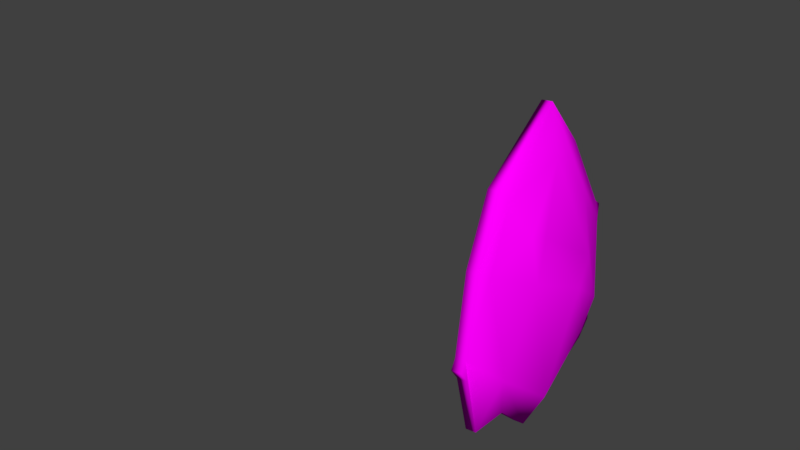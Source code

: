 # Source: escudo.blend  (saved by Blender 2.78.0; exported with 4.5.12 LTS)
import bpy
from mathutils import Matrix  # noqa: F401  (used for matrix-valued properties, if any)

bpy.ops.wm.read_factory_settings(use_empty=True)
scene = bpy.context.scene
scene.name = 'Scene'

# ---- collections
col_collection_1 = bpy.data.collections.new('Collection 1'); scene.collection.children.link(col_collection_1)

# ---- images (referenced by path relative to the original .blend; pixels are not part of the script)
import os
ASSET_DIR = os.environ.get("B2B_ASSET_DIR", "")  # directory of the original .blend (textures are referenced by path, not embedded)
HERE = os.path.dirname(os.path.abspath(__file__))  # packed textures are extracted next to this script under _unpacked/

def load_image(name, relpath, width, height, colorspace="sRGB"):
    """Load a texture the original file referenced (path relative to the .blend, or extracted next to this script)."""
    p = next((c for c in (os.path.join(HERE, relpath), os.path.join(ASSET_DIR, relpath)) if relpath and os.path.exists(c)), "")
    if p:
        img = bpy.data.images.load(p, check_existing=True)
        img.name = name
    else:  # same state as the original file: an image datablock whose file is absent (Cycles renders it pink)
        img = bpy.data.images.new(name, width, height)
        img.source = "FILE"
        img.filepath = "//" + (relpath or name)
    img.colorspace_settings.name = colorspace
    return img
img_textura_clava_e_escudo_psd = load_image('textura clava e escudo.psd', 'textura clava e escudo.psd', 1024, 1024, 'sRGB')

# ---- materials (node trees are filled in below, after node groups)
mat_clava_e_escudo = bpy.data.materials.new('clava e escudo')
mat_clava_e_escudo.alpha_threshold = 0.0
mat_clava_e_escudo.roughness = 0.5
mat_clava = bpy.data.materials.new('clava')
mat_clava.alpha_threshold = 0.0
mat_clava.roughness = 0.5
mat_escudo = bpy.data.materials.new('escudo')
mat_escudo.alpha_threshold = 0.0
mat_escudo.roughness = 0.5

# ---- material node trees
mat_clava_e_escudo.use_nodes = True; mat_clava_e_escudo.node_tree.nodes.clear()
_N = mat_clava_e_escudo.node_tree.nodes; _L = mat_clava_e_escudo.node_tree.links
n0 = _N.new('ShaderNodeOutputMaterial'); n0.name = 'Material Output'; n0.location = (300, 300)
n1 = _N.new('ShaderNodeBsdfDiffuse'); n1.name = 'Diffuse BSDF'; n1.location = (10, 300)
n2 = _N.new('ShaderNodeTexImage'); n2.name = 'Image Texture'; n2.location = (-180, 300)
n2.width = 140
n2.image = img_textura_clava_e_escudo_psd
_L.new(n1.outputs[0], n0.inputs[0])
_L.new(n2.outputs[0], n1.inputs[0])
n0.is_active_output = True
mat_clava.use_nodes = True; mat_clava.node_tree.nodes.clear()
_N = mat_clava.node_tree.nodes; _L = mat_clava.node_tree.links
n0 = _N.new('ShaderNodeOutputMaterial'); n0.name = 'Material Output'; n0.location = (300, 300)
n1 = _N.new('ShaderNodeBsdfDiffuse'); n1.name = 'Diffuse BSDF'; n1.location = (10, 300)
_L.new(n1.outputs[0], n0.inputs[0])
n0.is_active_output = True
mat_escudo.use_nodes = True; mat_escudo.node_tree.nodes.clear()
_N = mat_escudo.node_tree.nodes; _L = mat_escudo.node_tree.links
n0 = _N.new('ShaderNodeOutputMaterial'); n0.name = 'Material Output'; n0.location = (300, 300)
n1 = _N.new('ShaderNodeBsdfDiffuse'); n1.name = 'Diffuse BSDF'; n1.location = (10, 300)
n2 = _N.new('ShaderNodeTexImage'); n2.name = 'Image Texture'; n2.location = (-180, 300)
n2.width = 140
_L.new(n1.outputs[0], n0.inputs[0])
_L.new(n2.outputs[0], n1.inputs[0])
n0.is_active_output = True

# ---- world
world_world = bpy.data.worlds.new('World'); scene.world = world_world
world_world.color = (0.05088, 0.05088, 0.05088)
world_world.use_sun_shadow = False
world_world.sun_shadow_jitter_overblur = 0.0
world_world.cycles.sampling_method = 'MANUAL'

# ---- meshes
me_cone_000 = bpy.data.meshes.new('Cone.000')
me_cone_000.from_pydata([(52.03, 16.74, 0.9774), (57.04, 46.34, 2.126), (59.79, 41.77, 9.873), (55.53, 43.52, -0.01347), (60.02, 39.85, 10.11), (52.58, 34.89, -3.96), (58.67, 43.03, 5.647), (61.41, 37.7, 4.404), (50.54, 24.11, -3.425), (50.33, 16.97, 1.052), (55.29, 46.63, 2.119), (58.07, 42.01, 9.947), (53.83, 43.75, 0.06153), (58.32, 40.07, 10.18), (50.87, 35.12, -3.885), (56.92, 43.27, 5.676), (56.56, 40.98, 3.068), (48.85, 24.33, -3.35), (52.6, 16.67, 1.753), (57.46, 43.07, 1.597), (56.39, 33.48, -1.799), (55.15, 22.88, 0.1939), (55.33, 42.17, 0.6303), (60.12, 40.5, 9.138), (61.64, 31.78, 11.22), (60.55, 25.12, 13.16), (55.62, 18.2, 11.32), (52.06, 18.3, 0.4025), (53.96, 18.43, 11.39), (51.91, 22.52, 2.305), (50.37, 18.52, 0.4775), (50.89, 16.9, 1.819), (54.38, 20.93, 9.68), (56.38, 19.54, 10.6), (56.16, 45.64, 0.8806), (54.55, 46.26, 0.7808), (58.41, 40.76, 9.205), (52.34, 28.38, -2.53), (58.91, 26.24, 16.17), (59.41, 23.06, 6.029), (50.65, 28.6, -2.455), (57.25, 26.46, 16.25), (54.58, 27.5, 0.9216), (52.74, 24.71, -0.3397), (57.79, 25.51, 11.38), (62.2, 33.12, 7.26), (59.14, 21.55, 8.765), (57.01, 37.83, 2.466), (54.2, 25.62, 1.78), (55.12, 17.9, 6.566), (54.46, 26.49, 1.752), (56.68, 37.76, 3.416), (53.59, 25.66, 2.697), (53.87, 26.63, 2.733), (53.97, 16.37, 6.811), (52.27, 16.59, 6.867), (59.88, 40.76, 5.801), (59.91, 23.77, 8.693), (59.69, 32.42, 13.89), (62.03, 30.72, 5.463), (58.04, 32.64, 13.97), (57.01, 36.47, 1.05), (54.67, 33.71, -1.717), (59.08, 33.38, 10.09), (56.93, 38.76, 2.349), (56.69, 38.81, 3.465), (52.03, 28.86, 2.387), (51.19, 29.15, 2.666), (51.16, 28.23, 3.163), (52.1, 28.54, 3.171), (53.87, 38.02, 2.839), (54.61, 37.39, 2.956), (54.06, 37.11, 3.782), (53.39, 37.8, 3.9)], [], [(24, 58, 38, 25), (20, 59, 39, 21), (19, 7, 59, 20), (19, 1, 6, 56), (21, 39, 49, 18), (33, 25, 38, 26), (60, 13, 36, 63), (36, 11, 15), (41, 60, 63, 44), (42, 61, 62, 43), (61, 16, 22, 62), (29, 42, 43, 31), (23, 4, 58, 24), (32, 28, 41, 44), (27, 30, 17, 8), (35, 10, 1, 34), (37, 40, 14, 5), (11, 13, 4, 2), (6, 15, 11, 2), (18, 31, 9, 0), (14, 12, 3, 5), (10, 15, 6, 1), (54, 55, 31, 18), (31, 43, 17, 30), (14, 62, 22, 12), (43, 62, 14, 40), (8, 21, 18, 27), (5, 3, 19, 20), (5, 20, 21, 37), (29, 32, 44, 52), (44, 63, 51, 53), (63, 36, 16, 65), (45, 24, 25, 57), (33, 46, 25), (7, 23, 24, 45), (55, 28, 32, 29), (41, 28, 26, 38), (9, 31, 30), (0, 9, 30, 27), (12, 22, 10, 35), (18, 49, 54), (12, 35, 34, 3), (22, 16, 15, 10), (58, 60, 41, 38), (36, 13, 11), (7, 19, 56), (4, 23, 2), (17, 40, 37, 8), (59, 45, 57, 39), (39, 57, 46), (50, 47, 61, 42), (28, 55, 54, 26), (29, 48, 42), (67, 66, 50, 48), (53, 51, 47, 50), (54, 49, 33), (71, 70, 64, 47), (48, 29, 52), (4, 13, 60, 58), (61, 47, 64), (51, 63, 65), (68, 73, 70, 67), (69, 68, 52, 53), (68, 67, 48, 52), (66, 67, 70, 71), (72, 71, 47, 51), (65, 73, 72, 51), (64, 70, 73, 65), (69, 72, 73, 68), (69, 66, 71, 72), (6, 2, 23), (34, 1, 19), (56, 6, 23), (54, 33, 26), (27, 18, 0), (55, 29, 31), (7, 56, 23), (16, 36, 15), (3, 34, 19), (46, 57, 25), (52, 44, 53), (8, 37, 21), (17, 43, 40), (48, 50, 42), (59, 7, 45), (39, 46, 49), (61, 64, 16), (49, 46, 33), (65, 16, 64)])
me_cone_000.polygons.foreach_set('use_smooth', [True] * 89)
_uv = me_cone_000.uv_layers.new(name='UVMap')
_uv.uv.foreach_set('vector', [0.6905, 0.3738, 0.6875, 0.281, 0.7914, 0.2015, 0.8022, 0.3081, 0.6512, 0.87, 0.698, 0.5857, 0.8257, 0.5756, 0.8262, 0.804, 0.501, 0.7378, 0.5853, 0.6241, 0.698, 0.5857, 0.6512, 0.87, 0.501, 0.7378, 0.4499, 0.7184, 0.5061, 0.5846, 0.5408, 0.5761, 0.8262, 0.804, 0.8257, 0.5756, 0.9161, 0.5707, 0.9323, 0.7565, 0.894, 0.4173, 0.8022, 0.3081, 0.7914, 0.2015, 0.9178, 0.3937, 0.2487, 0.8651, 0.2474, 0.7786, 0.2541, 0.7677, 0.2801, 0.8377, 0.2541, 0.7677, 0.2411, 0.7589, 0.2747, 0.7241, 0.2636, 0.9336, 0.2487, 0.8651, 0.2801, 0.8377, 0.3103, 0.9122, 0.3991, 0.8404, 0.3473, 0.7673, 0.3899, 0.7759, 0.431, 0.8567, 0.3473, 0.7673, 0.3131, 0.7344, 0.3343, 0.7084, 0.3899, 0.7759, 0.4239, 0.8912, 0.3991, 0.8404, 0.431, 0.8567, 0.464, 0.9389, 0.5497, 0.4522, 0.5619, 0.4171, 0.6875, 0.281, 0.6905, 0.3738, 0.3606, 0.9475, 0.3588, 0.9811, 0.2636, 0.9336, 0.3103, 0.9122, 0.9049, 0.8074, 0.9235, 0.8277, 0.8133, 0.9769, 0.8081, 0.9512, 0.453, 0.7757, 0.4239, 0.7142, 0.4499, 0.7184, 0.4606, 0.7673, 0.7382, 0.9111, 0.7386, 0.9333, 0.6211, 0.9914, 0.631, 0.9609, 0.5153, 0.4136, 0.555, 0.4019, 0.5619, 0.4171, 0.531, 0.4257, 0.5061, 0.5846, 0.4849, 0.5785, 0.5153, 0.4136, 0.531, 0.4257, 0.9323, 0.7565, 0.9524, 0.7601, 0.951, 0.796, 0.9308, 0.7869, 0.6211, 0.9914, 0.4869, 0.8188, 0.4941, 0.803, 0.631, 0.9609, 0.4239, 0.7142, 0.4849, 0.5785, 0.5061, 0.5846, 0.4499, 0.7184, 0.9428, 0.5657, 0.9688, 0.5579, 0.9524, 0.7601, 0.9323, 0.7565, 0.464, 0.9389, 0.431, 0.8567, 0.4799, 0.8419, 0.4693, 0.9158, 0.4233, 0.7452, 0.3899, 0.7759, 0.3343, 0.7084, 0.3405, 0.6842, 0.431, 0.8567, 0.3899, 0.7759, 0.4233, 0.7452, 0.4445, 0.8088, 0.8081, 0.9512, 0.8262, 0.804, 0.9323, 0.7565, 0.9049, 0.8074, 0.631, 0.9609, 0.4941, 0.803, 0.501, 0.7378, 0.6512, 0.87, 0.631, 0.9609, 0.6512, 0.87, 0.8262, 0.804, 0.7382, 0.9111, 0.4239, 0.8912, 0.3606, 0.9475, 0.3103, 0.9122, 0.396, 0.8638, 0.3103, 0.9122, 0.2801, 0.8377, 0.3237, 0.766, 0.3904, 0.8574, 0.2801, 0.8377, 0.2541, 0.7677, 0.3131, 0.7344, 0.3197, 0.7585, 0.662, 0.5179, 0.6905, 0.3738, 0.8022, 0.3081, 0.8177, 0.4754, 0.894, 0.4173, 0.8547, 0.4759, 0.8022, 0.3081, 0.5853, 0.6241, 0.5497, 0.4522, 0.6905, 0.3738, 0.662, 0.5179, 0.4171, 0.9741, 0.3588, 0.9811, 0.3606, 0.9475, 0.4239, 0.8912, 0.7944, 0.1737, 0.9373, 0.3868, 0.9178, 0.3937, 0.7914, 0.2015, 0.5005, 0.9576, 0.4946, 0.9648, 0.4921, 0.9436, 0.9308, 0.7869, 0.951, 0.796, 0.9235, 0.8277, 0.9049, 0.8074, 0.3405, 0.6842, 0.3343, 0.7084, 0.2967, 0.6661, 0.3157, 0.6617, 0.9323, 0.7565, 0.9161, 0.5707, 0.9428, 0.5657, 0.4869, 0.8188, 0.453, 0.7757, 0.4606, 0.7673, 0.4941, 0.803, 0.3343, 0.7084, 0.3131, 0.7344, 0.2747, 0.7241, 0.2967, 0.6661, 0.6875, 0.281, 0.673, 0.2711, 0.7944, 0.1737, 0.7914, 0.2015, 0.2541, 0.7677, 0.2474, 0.7786, 0.2411, 0.7589, 0.5853, 0.6241, 0.501, 0.7378, 0.5408, 0.5761, 0.5619, 0.4171, 0.5497, 0.4522, 0.531, 0.4257, 0.8133, 0.9769, 0.7386, 0.9333, 0.7382, 0.9111, 0.8081, 0.9512, 0.698, 0.5857, 0.662, 0.5179, 0.8177, 0.4754, 0.8257, 0.5756, 0.8257, 0.5756, 0.8177, 0.4754, 0.8547, 0.4759, 0.3969, 0.854, 0.3291, 0.7621, 0.3473, 0.7673, 0.3991, 0.8404, 0.9373, 0.3868, 0.9688, 0.5579, 0.9428, 0.5657, 0.9178, 0.3937, 0.4239, 0.8912, 0.401, 0.8591, 0.3991, 0.8404, 0.3789, 0.8442, 0.3812, 0.8461, 0.3969, 0.854, 0.401, 0.8591, 0.3904, 0.8574, 0.3237, 0.766, 0.3291, 0.7621, 0.3969, 0.854, 0.9428, 0.5657, 0.9161, 0.5707, 0.894, 0.4173, 0.3276, 0.7696, 0.3272, 0.7684, 0.3271, 0.7555, 0.3291, 0.7621, 0.401, 0.8591, 0.4239, 0.8912, 0.396, 0.8638, 0.5619, 0.4171, 0.555, 0.4019, 0.673, 0.2711, 0.6875, 0.281, 0.3473, 0.7673, 0.3291, 0.7621, 0.3271, 0.7555, 0.3237, 0.766, 0.2801, 0.8377, 0.3197, 0.7585, 0.3841, 0.8482, 0.3279, 0.7712, 0.3272, 0.7684, 0.3789, 0.8442, 0.3829, 0.8469, 0.3841, 0.8482, 0.396, 0.8638, 0.3904, 0.8574, 0.3841, 0.8482, 0.3789, 0.8442, 0.401, 0.8591, 0.396, 0.8638, 0.3812, 0.8461, 0.3789, 0.8442, 0.3272, 0.7684, 0.3276, 0.7696, 0.3298, 0.7721, 0.3276, 0.7696, 0.3291, 0.7621, 0.3237, 0.766, 0.3197, 0.7585, 0.3279, 0.7712, 0.3298, 0.7721, 0.3237, 0.766, 0.3271, 0.7555, 0.3272, 0.7684, 0.3279, 0.7712, 0.3197, 0.7585, 0.3829, 0.8469, 0.3298, 0.7721, 0.3279, 0.7712, 0.3841, 0.8482, 0.3967, 0.8632, 0.3794, 0.8793, 0.3024, 0.7946, 0.3198, 0.7789, 0.5061, 0.5846, 0.531, 0.4257, 0.5497, 0.4522, 0.4606, 0.7673, 0.4499, 0.7184, 0.501, 0.7378, 0.5408, 0.5761, 0.5061, 0.5846, 0.5497, 0.4522, 0.9428, 0.5657, 0.894, 0.4173, 0.9178, 0.3937, 0.9049, 0.8074, 0.9323, 0.7565, 0.9308, 0.7869, 0.4171, 0.9741, 0.4239, 0.8912, 0.464, 0.9389, 0.5853, 0.6241, 0.5408, 0.5761, 0.5497, 0.4522, 0.3131, 0.7344, 0.2541, 0.7677, 0.2747, 0.7241, 0.4941, 0.803, 0.4606, 0.7673, 0.501, 0.7378, 0.8547, 0.4759, 0.8177, 0.4754, 0.8022, 0.3081, 0.396, 0.8638, 0.3103, 0.9122, 0.3904, 0.8574, 0.8081, 0.9512, 0.7382, 0.9111, 0.8262, 0.804, 0.4799, 0.8419, 0.431, 0.8567, 0.4445, 0.8088, 0.401, 0.8591, 0.3969, 0.854, 0.3991, 0.8404, 0.698, 0.5857, 0.5853, 0.6241, 0.662, 0.5179, 0.8257, 0.5756, 0.8547, 0.4759, 0.9161, 0.5707, 0.3473, 0.7673, 0.3271, 0.7555, 0.3131, 0.7344, 0.9161, 0.5707, 0.8547, 0.4759, 0.894, 0.4173, 0.3197, 0.7585, 0.3131, 0.7344, 0.3271, 0.7555])
me_cone_000.materials.append(mat_clava_e_escudo)
me_cone_000.use_remesh_preserve_volume = False
me_cone_000.use_remesh_preserve_attributes = False
me_cone_000.use_mirror_vertex_groups = False
me_cone_000.update()
me_cylinder = bpy.data.meshes.new('Cylinder')
me_cylinder.from_pydata([], [], [])
_uv = me_cylinder.uv_layers.new(name='UVMap')
_uv.uv.foreach_set('vector', [])
me_cylinder.materials.append(mat_clava)
me_cylinder.materials.append(mat_escudo)
me_cylinder.use_remesh_preserve_volume = False
me_cylinder.use_remesh_preserve_attributes = False
me_cylinder.use_mirror_vertex_groups = False
me_cylinder.update()

# ---- objects
ob_cone_000 = bpy.data.objects.new('Cone.000', me_cone_000)
ob_clave = bpy.data.objects.new('clave', me_cylinder)

# ---- transforms, parenting, visibility, modifiers, constraints
ob_cone_000.location = (-0.7306, -2.294, 1.765)
ob_cone_000.rotation_euler = (-0.2902, -0.1512, 0.1518)
ob_cone_000.scale = (0.06127, 0.06127, 0.1428)
ob_cone_000.lineart.crease_threshold = 0.0
ob_clave.location = (-1.394, -1.258, 1.505)
ob_clave.rotation_euler = (-1.535, 0.001698, -0.04746)
ob_clave.scale = (0.3721, 0.4569, 0.6042)
ob_clave.lineart.crease_threshold = 0.0

# ---- collection membership
col_collection_1.objects.link(ob_cone_000)
col_collection_1.objects.link(ob_clave)

# ---- scene / render settings (as saved in the file)
scene.frame_start = 1; scene.frame_end = 250; scene.frame_set(1)
scene.render.engine = 'CYCLES'
scene.render.resolution_percentage = 50
scene.render.dither_intensity = 0.0
scene.cycles.use_denoising = False
scene.cycles.samples = 128
scene.cycles.sampling_pattern = 'TABULATED_SOBOL'
scene.cycles.light_sampling_threshold = 0.0
scene.cycles.use_adaptive_sampling = False
scene.cycles.use_light_tree = False
scene.cycles.blur_glossy = 0.0
scene.cycles.sample_clamp_indirect = 0.0
scene.view_settings.view_transform = 'Standard'
bpy.context.view_layer.update()

# ---- added for rendering (the .blend has no active camera and no usable light): camera, sun
cam_auto = bpy.data.cameras.new('AutoCamera')
cam_auto.lens = 50.0
cam_auto.sensor_width = 36.0
cam_auto.clip_end = 1000.0
ob_auto_camera = bpy.data.objects.new('AutoCamera', cam_auto)
scene.collection.objects.link(ob_auto_camera)
ob_auto_camera.location = (6.57331, -6.752, 7.18067)
ob_auto_camera.rotation_euler = (1.09748, -7.21219e-08, 0.694738)
scene.camera = ob_auto_camera
light_auto_sun = bpy.data.lights.new('AutoSun', 'SUN')
light_auto_sun.energy = 3.0
light_auto_sun.angle = 0.0523599
ob_auto_sun = bpy.data.objects.new('AutoSun', light_auto_sun)
scene.collection.objects.link(ob_auto_sun)
ob_auto_sun.rotation_euler = (0.872665, 0.174533, 0.523599)
bpy.context.view_layer.update()
